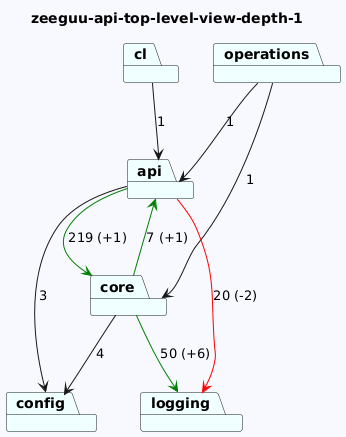

The diagram above was rendered by PlantUML. Its source (embedded in the PNG):
@startuml
skinparam backgroundColor GhostWhite
title zeeguu-api-top-level-view-depth-1
package "cl" #Azure
package "operations" #Azure
package "config" #Azure
package "api" #Azure
package "core" #Azure
package "logging" #Azure
"cl"-->"api"  : 1
"operations"-->"api"  : 1
"operations"-->"core"  : 1

"api"-->"logging" #Red : 20 (-2)
"api"-->"config"  : 3
"api"-->"core" #Green : 219 (+1)
"core"-->"logging" #Green : 50 (+6)
"core"-->"api" #Green : 7 (+1)
"core"-->"config"  : 4
@enduml